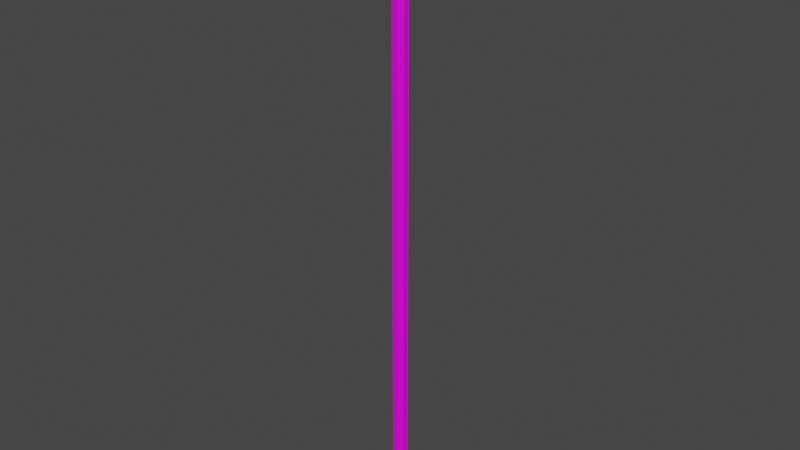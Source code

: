 # Source: telephonepole.blend  (saved by Blender 3.0.42; exported with 4.5.12 LTS)
import bpy
from mathutils import Matrix  # noqa: F401  (used for matrix-valued properties, if any)

bpy.ops.wm.read_factory_settings(use_empty=True)
scene = bpy.context.scene
scene.name = 'Scene'

# ---- collections
col_collection = bpy.data.collections.new('Collection'); scene.collection.children.link(col_collection)

# ---- images (referenced by path relative to the original .blend; pixels are not part of the script)
import os
ASSET_DIR = os.environ.get("B2B_ASSET_DIR", "")  # directory of the original .blend (textures are referenced by path, not embedded)
HERE = os.path.dirname(os.path.abspath(__file__))  # packed textures are extracted next to this script under _unpacked/

def load_image(name, relpath, width, height, colorspace="sRGB"):
    """Load a texture the original file referenced (path relative to the .blend, or extracted next to this script)."""
    p = next((c for c in (os.path.join(HERE, relpath), os.path.join(ASSET_DIR, relpath)) if relpath and os.path.exists(c)), "")
    if p:
        img = bpy.data.images.load(p, check_existing=True)
        img.name = name
    else:  # same state as the original file: an image datablock whose file is absent (Cycles renders it pink)
        img = bpy.data.images.new(name, width, height)
        img.source = "FILE"
        img.filepath = "//" + (relpath or name)
    img.colorspace_settings.name = colorspace
    return img
img_palette_png = load_image('palette.png', 'palette.png', 1024, 1024, 'sRGB')

# ---- materials (node trees are filled in below, after node groups)
mat_material = bpy.data.materials.new('Material')
mat_material.alpha_threshold = 0.0
mat_material.use_transparent_shadow = False
mat_material.line_color = (0.0, 0.0, 0.0, 1.0)

# ---- material node trees
mat_material.use_nodes = True; mat_material.node_tree.nodes.clear()
_N = mat_material.node_tree.nodes; _L = mat_material.node_tree.links
n0 = _N.new('ShaderNodeOutputMaterial'); n0.name = 'Material Output'; n0.location = (300, 300)
n1 = _N.new('ShaderNodeBsdfPrincipled'); n1.name = 'Principled BSDF'; n1.location = (10, 300)
n1.distribution = 'GGX'
n1.subsurface_method = 'RANDOM_WALK_SKIN'
n1.inputs[2].default_value = 0.4
n1.inputs[3].default_value = 1.45
n1.inputs[27].default_value = (0.0, 0.0, 0.0, 1.0)
n1.inputs[28].default_value = 1.0
n2 = _N.new('ShaderNodeTexImage'); n2.name = 'Image Texture'; n2.location = (-301, 161)
n2.image = img_palette_png
_L.new(n1.outputs[0], n0.inputs[0])
_L.new(n2.outputs[0], n1.inputs[0])
n0.is_active_output = True

# ---- world
world_world = bpy.data.worlds.new('World'); scene.world = world_world
world_world.use_nodes = True; world_world.node_tree.nodes.clear()
_N = world_world.node_tree.nodes; _L = world_world.node_tree.links
n0 = _N.new('ShaderNodeOutputWorld'); n0.name = 'World Output'; n0.location = (300, 300)
n1 = _N.new('ShaderNodeBackground'); n1.name = 'Background'; n1.location = (10, 300)
n1.inputs[0].default_value = (0.05088, 0.05088, 0.05088, 1.0)
_L.new(n1.outputs[0], n0.inputs[0])
n0.is_active_output = True
world_world.color = (0.05088, 0.05088, 0.05088)
world_world.use_sun_shadow = False
world_world.sun_shadow_jitter_overblur = 0.0

# ---- meshes
me_circle = bpy.data.meshes.new('Circle')
me_circle.from_pydata([(0.0, 0.2247, 0.0), (-0.1589, 0.1589, 0.0), (-0.2247, -9.821e-09, 0.0), (-0.1589, -0.1589, 0.0), (1.964e-08, -0.2247, 0.0), (0.1589, -0.1589, 0.0), (0.2247, 2.679e-09, 0.0), (0.1589, 0.1589, 0.0), (0.0, 0.2247, 18.0), (-0.1589, 0.1589, 18.0), (-0.2247, -9.821e-09, 18.0), (-0.1589, -0.1589, 18.0), (1.964e-08, -0.2247, 18.0), (0.1589, -0.1589, 18.0), (0.2247, 2.679e-09, 18.0), (0.1589, 0.1589, 18.0), (0.1589, 0.1589, 1.873), (0.2247, 2.679e-09, 1.873), (0.1589, -0.1589, 1.873), (1.964e-08, -0.2247, 1.873), (-0.1589, -0.1589, 1.873), (-0.2247, -9.821e-09, 1.873), (-0.1589, 0.1589, 1.873), (0.0, 0.2247, 1.873), (0.2247, 2.679e-09, 0.9364), (1.964e-08, -0.2247, 0.9364), (-0.2247, -9.821e-09, 0.9364), (0.0, 0.2247, 0.9364), (0.1589, 0.1589, 0.9364), (0.1589, -0.1589, 0.9364), (-0.1589, -0.1589, 0.9364), (-0.1589, 0.1589, 0.9364), (0.2247, 2.679e-09, 0.8026), (0.2247, 2.679e-09, 0.6688), (0.2247, 2.679e-09, 0.5351), (0.2247, 2.679e-09, 0.4013), (0.2247, 2.679e-09, 0.2675), (0.2247, 2.679e-09, 0.1338), (1.964e-08, -0.2247, 0.8026), (1.964e-08, -0.2247, 0.6688), (1.964e-08, -0.2247, 0.5351), (1.964e-08, -0.2247, 0.4013), (1.964e-08, -0.2247, 0.2675), (1.964e-08, -0.2247, 0.1338), (-0.2247, -9.821e-09, 0.8026), (-0.2247, -9.821e-09, 0.6688), (-0.2247, -9.821e-09, 0.5351), (-0.2247, -9.821e-09, 0.4013), (-0.2247, -9.821e-09, 0.2675), (-0.2247, -9.821e-09, 0.1338), (0.0, 0.2247, 0.8026), (0.0, 0.2247, 0.6688), (0.0, 0.2247, 0.5351), (0.0, 0.2247, 0.4013), (0.0, 0.2247, 0.2675), (0.0, 0.2247, 0.1338), (0.1589, 0.1589, 0.1338), (0.1589, 0.1589, 0.2675), (0.1589, 0.1589, 0.4013), (0.1589, 0.1589, 0.5351), (0.1589, 0.1589, 0.6688), (0.1589, 0.1589, 0.8026), (0.1589, -0.1589, 0.1338), (0.1589, -0.1589, 0.2675), (0.1589, -0.1589, 0.4013), (0.1589, -0.1589, 0.5351), (0.1589, -0.1589, 0.6688), (0.1589, -0.1589, 0.8026), (-0.1589, -0.1589, 0.1338), (-0.1589, -0.1589, 0.2675), (-0.1589, -0.1589, 0.4013), (-0.1589, -0.1589, 0.5351), (-0.1589, -0.1589, 0.6688), (-0.1589, -0.1589, 0.8026), (-0.1589, 0.1589, 0.1338), (-0.1589, 0.1589, 0.2675), (-0.1589, 0.1589, 0.4013), (-0.1589, 0.1589, 0.5351), (-0.1589, 0.1589, 0.6688), (-0.1589, 0.1589, 0.8026), (0.1589, 0.1589, 15.29), (0.1589, -0.1589, 15.29), (-0.1589, -0.1589, 15.29), (-0.1589, 0.1589, 15.29), (0.2247, 2.679e-09, 15.29), (1.964e-08, -0.2247, 15.29), (-0.2247, -9.821e-09, 15.29), (0.0, 0.2247, 15.29), (0.1589, 0.1589, 15.53), (0.1589, 0.1589, 15.78), (0.1589, 0.1589, 16.03), (0.1589, 0.1589, 16.27), (0.1589, 0.1589, 16.52), (0.1589, 0.1589, 16.77), (0.1589, 0.1589, 17.01), (0.1589, 0.1589, 17.26), (0.1589, 0.1589, 17.51), (0.1589, 0.1589, 17.75), (0.1589, -0.1589, 15.53), (0.1589, -0.1589, 15.78), (0.1589, -0.1589, 16.03), (0.1589, -0.1589, 16.27), (0.1589, -0.1589, 16.52), (0.1589, -0.1589, 16.77), (0.1589, -0.1589, 17.01), (0.1589, -0.1589, 17.26), (0.1589, -0.1589, 17.51), (0.1589, -0.1589, 17.75), (-0.1589, -0.1589, 15.53), (-0.1589, -0.1589, 15.78), (-0.1589, -0.1589, 16.03), (-0.1589, -0.1589, 16.27), (-0.1589, -0.1589, 16.52), (-0.1589, -0.1589, 16.77), (-0.1589, -0.1589, 17.01), (-0.1589, -0.1589, 17.26), (-0.1589, -0.1589, 17.51), (-0.1589, -0.1589, 17.75), (-0.1589, 0.1589, 15.53), (-0.1589, 0.1589, 15.78), (-0.1589, 0.1589, 16.03), (-0.1589, 0.1589, 16.27), (-0.1589, 0.1589, 16.52), (-0.1589, 0.1589, 16.77), (-0.1589, 0.1589, 17.01), (-0.1589, 0.1589, 17.26), (-0.1589, 0.1589, 17.51), (-0.1589, 0.1589, 17.75), (0.2247, 2.679e-09, 17.75), (0.2247, 2.679e-09, 17.51), (0.2247, 2.679e-09, 17.26), (0.2247, 2.679e-09, 17.01), (0.2247, 2.679e-09, 16.77), (0.2247, 2.679e-09, 16.52), (0.2247, 2.679e-09, 16.27), (0.2247, 2.679e-09, 16.03), (0.2247, 2.679e-09, 15.78), (0.2247, 2.679e-09, 15.53), (1.964e-08, -0.2247, 17.75), (1.964e-08, -0.2247, 17.51), (1.964e-08, -0.2247, 17.26), (1.964e-08, -0.2247, 17.01), (1.964e-08, -0.2247, 16.77), (1.964e-08, -0.2247, 16.52), (1.964e-08, -0.2247, 16.27), (1.964e-08, -0.2247, 16.03), (1.964e-08, -0.2247, 15.78), (1.964e-08, -0.2247, 15.53), (-0.2247, -9.821e-09, 17.75), (-0.2247, -9.821e-09, 17.51), (-0.2247, -9.821e-09, 17.26), (-0.2247, -9.821e-09, 17.01), (-0.2247, -9.821e-09, 16.77), (-0.2247, -9.821e-09, 16.52), (-0.2247, -9.821e-09, 16.27), (-0.2247, -9.821e-09, 16.03), (-0.2247, -9.821e-09, 15.78), (-0.2247, -9.821e-09, 15.53), (0.0, 0.2247, 17.75), (0.0, 0.2247, 17.51), (0.0, 0.2247, 17.26), (0.0, 0.2247, 17.01), (0.0, 0.2247, 16.77), (0.0, 0.2247, 16.52), (0.0, 0.2247, 16.27), (0.0, 0.2247, 16.03), (0.0, 0.2247, 15.78), (0.0, 0.2247, 15.53)], [], [(1, 0, 7, 6, 5, 4, 3, 2), (9, 10, 11, 12, 13, 14, 15, 8), (128, 97, 15, 14), (138, 107, 13, 12), (148, 117, 11, 10), (158, 127, 9, 8), (97, 158, 8, 15), (107, 128, 14, 13), (117, 138, 12, 11), (127, 148, 10, 9), (31, 26, 21, 22), (30, 25, 19, 20), (29, 24, 17, 18), (28, 27, 23, 16), (27, 31, 22, 23), (26, 30, 20, 21), (25, 29, 18, 19), (24, 28, 16, 17), (32, 61, 28, 24), (38, 67, 29, 25), (44, 73, 30, 26), (50, 79, 31, 27), (61, 50, 27, 28), (67, 32, 24, 29), (73, 38, 25, 30), (79, 44, 26, 31), (1, 2, 49, 74), (74, 49, 48, 75), (75, 48, 47, 76), (76, 47, 46, 77), (77, 46, 45, 78), (78, 45, 44, 79), (3, 4, 43, 68), (68, 43, 42, 69), (69, 42, 41, 70), (70, 41, 40, 71), (71, 40, 39, 72), (72, 39, 38, 73), (5, 6, 37, 62), (62, 37, 36, 63), (63, 36, 35, 64), (64, 35, 34, 65), (65, 34, 33, 66), (66, 33, 32, 67), (7, 0, 55, 56), (56, 55, 54, 57), (57, 54, 53, 58), (58, 53, 52, 59), (59, 52, 51, 60), (60, 51, 50, 61), (0, 1, 74, 55), (55, 74, 75, 54), (54, 75, 76, 53), (53, 76, 77, 52), (52, 77, 78, 51), (51, 78, 79, 50), (2, 3, 68, 49), (49, 68, 69, 48), (48, 69, 70, 47), (47, 70, 71, 46), (46, 71, 72, 45), (45, 72, 73, 44), (4, 5, 62, 43), (43, 62, 63, 42), (42, 63, 64, 41), (41, 64, 65, 40), (40, 65, 66, 39), (39, 66, 67, 38), (6, 7, 56, 37), (37, 56, 57, 36), (36, 57, 58, 35), (35, 58, 59, 34), (34, 59, 60, 33), (33, 60, 61, 32), (22, 21, 86, 83), (20, 19, 85, 82), (18, 17, 84, 81), (16, 23, 87, 80), (23, 22, 83, 87), (21, 20, 82, 86), (19, 18, 81, 85), (17, 16, 80, 84), (83, 86, 157, 118), (118, 157, 156, 119), (119, 156, 155, 120), (120, 155, 154, 121), (121, 154, 153, 122), (122, 153, 152, 123), (123, 152, 151, 124), (124, 151, 150, 125), (125, 150, 149, 126), (126, 149, 148, 127), (82, 85, 147, 108), (108, 147, 146, 109), (109, 146, 145, 110), (110, 145, 144, 111), (111, 144, 143, 112), (112, 143, 142, 113), (113, 142, 141, 114), (114, 141, 140, 115), (115, 140, 139, 116), (116, 139, 138, 117), (81, 84, 137, 98), (98, 137, 136, 99), (99, 136, 135, 100), (100, 135, 134, 101), (101, 134, 133, 102), (102, 133, 132, 103), (103, 132, 131, 104), (104, 131, 130, 105), (105, 130, 129, 106), (106, 129, 128, 107), (80, 87, 167, 88), (88, 167, 166, 89), (89, 166, 165, 90), (90, 165, 164, 91), (91, 164, 163, 92), (92, 163, 162, 93), (93, 162, 161, 94), (94, 161, 160, 95), (95, 160, 159, 96), (96, 159, 158, 97), (87, 83, 118, 167), (167, 118, 119, 166), (166, 119, 120, 165), (165, 120, 121, 164), (164, 121, 122, 163), (163, 122, 123, 162), (162, 123, 124, 161), (161, 124, 125, 160), (160, 125, 126, 159), (159, 126, 127, 158), (86, 82, 108, 157), (157, 108, 109, 156), (156, 109, 110, 155), (155, 110, 111, 154), (154, 111, 112, 153), (153, 112, 113, 152), (152, 113, 114, 151), (151, 114, 115, 150), (150, 115, 116, 149), (149, 116, 117, 148), (85, 81, 98, 147), (147, 98, 99, 146), (146, 99, 100, 145), (145, 100, 101, 144), (144, 101, 102, 143), (143, 102, 103, 142), (142, 103, 104, 141), (141, 104, 105, 140), (140, 105, 106, 139), (139, 106, 107, 138), (84, 80, 88, 137), (137, 88, 89, 136), (136, 89, 90, 135), (135, 90, 91, 134), (134, 91, 92, 133), (133, 92, 93, 132), (132, 93, 94, 131), (131, 94, 95, 130), (130, 95, 96, 129), (129, 96, 97, 128)])
_uv = me_circle.uv_layers.new(name='UVMap')
_uv.uv.foreach_set('vector', [0.06445, 0.3116, 0.06445, 0.3116, 0.06445, 0.3116, 0.06445, 0.3116, 0.06445, 0.3116, 0.06445, 0.3116, 0.06445, 0.3116, 0.06445, 0.3116, 0.06445, 0.3116, 0.06445, 0.3116, 0.06445, 0.3116, 0.06445, 0.3116, 0.06445, 0.3116, 0.06445, 0.3116, 0.06445, 0.3116, 0.06445, 0.3116, 0.06445, 0.3116, 0.06445, 0.3116, 0.06445, 0.3116, 0.06445, 0.3116, 0.06445, 0.3116, 0.06445, 0.3116, 0.06445, 0.3116, 0.06445, 0.3116, 0.06445, 0.3116, 0.06445, 0.3116, 0.06445, 0.3116, 0.06445, 0.3116, 0.06445, 0.3116, 0.06445, 0.3116, 0.06445, 0.3116, 0.06445, 0.3116, 0.06445, 0.3116, 0.06445, 0.3116, 0.06445, 0.3116, 0.06445, 0.3116, 0.06445, 0.3116, 0.06445, 0.3116, 0.06445, 0.3116, 0.06445, 0.3116, 0.06445, 0.3116, 0.06445, 0.3116, 0.06445, 0.3116, 0.06445, 0.3116, 0.06445, 0.3116, 0.06445, 0.3116, 0.06445, 0.3116, 0.06445, 0.3116, 0.06445, 0.3116, 0.06445, 0.3116, 0.06445, 0.3116, 0.06445, 0.3116, 0.06445, 0.3116, 0.06445, 0.3116, 0.06445, 0.3116, 0.06445, 0.3116, 0.06445, 0.3116, 0.06445, 0.3116, 0.06445, 0.3116, 0.06445, 0.3116, 0.06445, 0.3116, 0.06445, 0.3116, 0.06445, 0.3116, 0.06445, 0.3116, 0.06445, 0.3116, 0.06445, 0.3116, 0.06445, 0.3116, 0.06445, 0.3116, 0.06445, 0.3116, 0.06445, 0.3116, 0.06445, 0.3116, 0.06445, 0.3116, 0.06445, 0.3116, 0.06445, 0.3116, 0.06445, 0.3116, 0.06445, 0.3116, 0.06445, 0.3116, 0.06445, 0.3116, 0.06445, 0.3116, 0.06445, 0.3116, 0.06445, 0.3116, 0.06445, 0.3116, 0.06445, 0.3116, 0.06445, 0.3116, 0.06445, 0.3116, 0.06445, 0.3116, 0.06445, 0.3116, 0.06445, 0.3116, 0.06445, 0.3116, 0.06445, 0.3116, 0.06445, 0.3116, 0.06445, 0.3116, 0.06445, 0.3116, 0.06445, 0.3116, 0.06445, 0.3116, 0.06445, 0.3116, 0.06445, 0.3116, 0.06445, 0.3116, 0.06445, 0.3116, 0.06445, 0.3116, 0.06445, 0.3116, 0.06445, 0.3116, 0.06445, 0.3116, 0.06445, 0.3116, 0.06445, 0.3116, 0.06445, 0.3116, 0.06445, 0.3116, 0.06445, 0.3116, 0.06445, 0.3116, 0.06445, 0.3116, 0.06445, 0.3116, 0.06445, 0.3116, 0.06445, 0.3116, 0.06445, 0.3116, 0.06445, 0.3116, 0.06445, 0.3116, 0.5519, 0.9685, 0.5519, 0.9685, 0.5519, 0.9685, 0.5519, 0.9685, 0.06445, 0.3116, 0.06445, 0.3116, 0.06445, 0.3116, 0.06445, 0.3116, 0.5519, 0.9685, 0.5519, 0.9685, 0.5519, 0.9685, 0.5519, 0.9685, 0.06445, 0.3116, 0.06445, 0.3116, 0.06445, 0.3116, 0.06445, 0.3116, 0.5519, 0.9685, 0.5519, 0.9685, 0.5519, 0.9685, 0.5519, 0.9685, 0.06445, 0.3116, 0.06445, 0.3116, 0.06445, 0.3116, 0.06445, 0.3116, 0.5519, 0.9685, 0.5519, 0.9685, 0.5519, 0.9685, 0.5519, 0.9685, 0.06445, 0.3116, 0.06445, 0.3116, 0.06445, 0.3116, 0.06445, 0.3116, 0.5519, 0.9685, 0.5519, 0.9685, 0.5519, 0.9685, 0.5519, 0.9685, 0.06445, 0.3116, 0.06445, 0.3116, 0.06445, 0.3116, 0.06445, 0.3116, 0.5519, 0.9685, 0.5519, 0.9685, 0.5519, 0.9685, 0.5519, 0.9685, 0.06445, 0.3116, 0.06445, 0.3116, 0.06445, 0.3116, 0.06445, 0.3116, 0.5519, 0.9685, 0.5519, 0.9685, 0.5519, 0.9685, 0.5519, 0.9685, 0.06445, 0.3116, 0.06445, 0.3116, 0.06445, 0.3116, 0.06445, 0.3116, 0.5519, 0.9685, 0.5519, 0.9685, 0.5519, 0.9685, 0.5519, 0.9685, 0.06445, 0.3116, 0.06445, 0.3116, 0.06445, 0.3116, 0.06445, 0.3116, 0.5519, 0.9685, 0.5519, 0.9685, 0.5519, 0.9685, 0.5519, 0.9685, 0.06445, 0.3116, 0.06445, 0.3116, 0.06445, 0.3116, 0.06445, 0.3116, 0.5519, 0.9685, 0.5519, 0.9685, 0.5519, 0.9685, 0.5519, 0.9685, 0.06445, 0.3116, 0.06445, 0.3116, 0.06445, 0.3116, 0.06445, 0.3116, 0.5519, 0.9685, 0.5519, 0.9685, 0.5519, 0.9685, 0.5519, 0.9685, 0.06445, 0.3116, 0.06445, 0.3116, 0.06445, 0.3116, 0.06445, 0.3116, 0.5519, 0.9685, 0.5519, 0.9685, 0.5519, 0.9685, 0.5519, 0.9685, 0.06445, 0.3116, 0.06445, 0.3116, 0.06445, 0.3116, 0.06445, 0.3116, 0.5519, 0.9685, 0.5519, 0.9685, 0.5519, 0.9685, 0.5519, 0.9685, 0.06445, 0.3116, 0.06445, 0.3116, 0.06445, 0.3116, 0.06445, 0.3116, 0.5519, 0.9685, 0.5519, 0.9685, 0.5519, 0.9685, 0.5519, 0.9685, 0.06445, 0.3116, 0.06445, 0.3116, 0.06445, 0.3116, 0.06445, 0.3116, 0.5519, 0.9685, 0.5519, 0.9685, 0.5519, 0.9685, 0.5519, 0.9685, 0.06445, 0.3116, 0.06445, 0.3116, 0.06445, 0.3116, 0.06445, 0.3116, 0.5519, 0.9685, 0.5519, 0.9685, 0.5519, 0.9685, 0.5519, 0.9685, 0.06445, 0.3116, 0.06445, 0.3116, 0.06445, 0.3116, 0.06445, 0.3116, 0.5519, 0.9685, 0.5519, 0.9685, 0.5519, 0.9685, 0.5519, 0.9685, 0.06445, 0.3116, 0.06445, 0.3116, 0.06445, 0.3116, 0.06445, 0.3116, 0.5519, 0.9685, 0.5519, 0.9685, 0.5519, 0.9685, 0.5519, 0.9685, 0.06445, 0.3116, 0.06445, 0.3116, 0.06445, 0.3116, 0.06445, 0.3116, 0.5519, 0.9685, 0.5519, 0.9685, 0.5519, 0.9685, 0.5519, 0.9685, 0.06445, 0.3116, 0.06445, 0.3116, 0.06445, 0.3116, 0.06445, 0.3116, 0.5519, 0.9685, 0.5519, 0.9685, 0.5519, 0.9685, 0.5519, 0.9685, 0.06445, 0.3116, 0.06445, 0.3116, 0.06445, 0.3116, 0.06445, 0.3116, 0.5519, 0.9685, 0.5519, 0.9685, 0.5519, 0.9685, 0.5519, 0.9685, 0.06445, 0.3116, 0.06445, 0.3116, 0.06445, 0.3116, 0.06445, 0.3116, 0.5519, 0.9685, 0.5519, 0.9685, 0.5519, 0.9685, 0.5519, 0.9685, 0.06445, 0.3116, 0.06445, 0.3116, 0.06445, 0.3116, 0.06445, 0.3116, 0.5519, 0.9685, 0.5519, 0.9685, 0.5519, 0.9685, 0.5519, 0.9685, 0.06445, 0.3116, 0.06445, 0.3116, 0.06445, 0.3116, 0.06445, 0.3116, 0.5519, 0.9685, 0.5519, 0.9685, 0.5519, 0.9685, 0.5519, 0.9685, 0.06445, 0.3116, 0.06445, 0.3116, 0.06445, 0.3116, 0.06445, 0.3116, 0.06445, 0.3116, 0.06445, 0.3116, 0.06445, 0.3116, 0.06445, 0.3116, 0.06445, 0.3116, 0.06445, 0.3116, 0.06445, 0.3116, 0.06445, 0.3116, 0.06445, 0.3116, 0.06445, 0.3116, 0.06445, 0.3116, 0.06445, 0.3116, 0.06445, 0.3116, 0.06445, 0.3116, 0.06445, 0.3116, 0.06445, 0.3116, 0.06445, 0.3116, 0.06445, 0.3116, 0.06445, 0.3116, 0.06445, 0.3116, 0.06445, 0.3116, 0.06445, 0.3116, 0.06445, 0.3116, 0.06445, 0.3116, 0.06445, 0.3116, 0.06445, 0.3116, 0.06445, 0.3116, 0.06445, 0.3116, 0.06445, 0.3116, 0.06445, 0.3116, 0.06445, 0.3116, 0.06445, 0.3116, 0.06445, 0.3116, 0.06445, 0.3116, 0.06445, 0.3116, 0.06445, 0.3116, 0.06445, 0.3116, 0.06445, 0.3116, 0.06445, 0.3116, 0.06445, 0.3116, 0.06445, 0.3116, 0.06445, 0.3116, 0.06445, 0.3116, 0.06445, 0.3116, 0.06445, 0.3116, 0.06445, 0.3116, 0.06445, 0.3116, 0.06445, 0.3116, 0.06445, 0.3116, 0.06445, 0.3116, 0.06445, 0.3116, 0.06445, 0.3116, 0.06445, 0.3116, 0.06445, 0.3116, 0.06445, 0.3116, 0.06445, 0.3116, 0.06445, 0.3116, 0.06445, 0.3116, 0.06445, 0.3116, 0.06445, 0.3116, 0.06445, 0.3116, 0.06445, 0.3116, 0.06445, 0.3116, 0.06445, 0.3116, 0.06445, 0.3116, 0.06445, 0.3116, 0.06445, 0.3116, 0.06445, 0.3116, 0.06445, 0.3116, 0.06445, 0.3116, 0.06445, 0.3116, 0.06445, 0.3116, 0.06445, 0.3116, 0.06445, 0.3116, 0.06445, 0.3116, 0.06445, 0.3116, 0.06445, 0.3116, 0.06445, 0.3116, 0.06445, 0.3116, 0.06445, 0.3116, 0.06445, 0.3116, 0.06445, 0.3116, 0.06445, 0.3116, 0.06445, 0.3116, 0.06445, 0.3116, 0.06445, 0.3116, 0.06445, 0.3116, 0.06445, 0.3116, 0.06445, 0.3116, 0.06445, 0.3116, 0.06445, 0.3116, 0.06445, 0.3116, 0.06445, 0.3116, 0.06445, 0.3116, 0.06445, 0.3116, 0.06445, 0.3116, 0.06445, 0.3116, 0.06445, 0.3116, 0.06445, 0.3116, 0.06445, 0.3116, 0.06445, 0.3116, 0.06445, 0.3116, 0.06445, 0.3116, 0.06445, 0.3116, 0.06445, 0.3116, 0.06445, 0.3116, 0.06445, 0.3116, 0.06445, 0.3116, 0.06445, 0.3116, 0.06445, 0.3116, 0.06445, 0.3116, 0.06445, 0.3116, 0.06445, 0.3116, 0.06445, 0.3116, 0.06445, 0.3116, 0.06445, 0.3116, 0.06445, 0.3116, 0.06445, 0.3116, 0.06445, 0.3116, 0.06445, 0.3116, 0.06445, 0.3116, 0.06445, 0.3116, 0.06445, 0.3116, 0.06445, 0.3116, 0.06445, 0.3116, 0.06445, 0.3116, 0.06445, 0.3116, 0.06445, 0.3116, 0.06445, 0.3116, 0.06445, 0.3116, 0.06445, 0.3116, 0.06445, 0.3116, 0.06445, 0.3116, 0.06445, 0.3116, 0.06445, 0.3116, 0.06445, 0.3116, 0.06445, 0.3116, 0.06445, 0.3116, 0.06445, 0.3116, 0.06445, 0.3116, 0.06445, 0.3116, 0.06445, 0.3116, 0.06445, 0.3116, 0.06445, 0.3116, 0.06445, 0.3116, 0.06445, 0.3116, 0.06445, 0.3116, 0.06445, 0.3116, 0.06445, 0.3116, 0.06445, 0.3116, 0.06445, 0.3116, 0.06445, 0.3116, 0.06445, 0.3116, 0.06445, 0.3116, 0.06445, 0.3116, 0.06445, 0.3116, 0.06445, 0.3116, 0.06445, 0.3116, 0.06445, 0.3116, 0.06445, 0.3116, 0.06445, 0.3116, 0.06445, 0.3116, 0.06445, 0.3116, 0.06445, 0.3116, 0.06445, 0.3116, 0.06445, 0.3116, 0.06445, 0.3116, 0.06445, 0.3116, 0.06445, 0.3116, 0.06445, 0.3116, 0.06445, 0.3116, 0.06445, 0.3116, 0.06445, 0.3116, 0.06445, 0.3116, 0.06445, 0.3116, 0.06445, 0.3116, 0.06445, 0.3116, 0.06445, 0.3116, 0.06445, 0.3116, 0.06445, 0.3116, 0.06445, 0.3116, 0.06445, 0.3116, 0.06445, 0.3116, 0.06445, 0.3116, 0.06445, 0.3116, 0.06445, 0.3116, 0.06445, 0.3116, 0.06445, 0.3116, 0.06445, 0.3116, 0.06445, 0.3116, 0.06445, 0.3116, 0.06445, 0.3116, 0.06445, 0.3116, 0.06445, 0.3116, 0.06445, 0.3116, 0.06445, 0.3116, 0.06445, 0.3116, 0.06445, 0.3116, 0.06445, 0.3116, 0.06445, 0.3116, 0.06445, 0.3116, 0.06445, 0.3116, 0.06445, 0.3116, 0.06445, 0.3116, 0.06445, 0.3116, 0.06445, 0.3116, 0.06445, 0.3116, 0.06445, 0.3116, 0.06445, 0.3116, 0.06445, 0.3116, 0.06445, 0.3116, 0.06445, 0.3116, 0.06445, 0.3116, 0.06445, 0.3116, 0.06445, 0.3116, 0.06445, 0.3116, 0.06445, 0.3116, 0.06445, 0.3116, 0.06445, 0.3116, 0.06445, 0.3116, 0.06445, 0.3116, 0.06445, 0.3116, 0.06445, 0.3116, 0.06445, 0.3116, 0.06445, 0.3116, 0.06445, 0.3116, 0.06445, 0.3116, 0.06445, 0.3116, 0.06445, 0.3116, 0.06445, 0.3116, 0.06445, 0.3116, 0.06445, 0.3116, 0.06445, 0.3116, 0.06445, 0.3116, 0.06445, 0.3116, 0.06445, 0.3116, 0.06445, 0.3116, 0.06445, 0.3116, 0.06445, 0.3116, 0.06445, 0.3116, 0.06445, 0.3116, 0.06445, 0.3116, 0.06445, 0.3116, 0.06445, 0.3116, 0.06445, 0.3116, 0.06445, 0.3116, 0.06445, 0.3116, 0.06445, 0.3116, 0.06445, 0.3116, 0.06445, 0.3116, 0.06445, 0.3116, 0.06445, 0.3116, 0.06445, 0.3116, 0.06445, 0.3116, 0.06445, 0.3116, 0.06445, 0.3116, 0.06445, 0.3116, 0.06445, 0.3116, 0.06445, 0.3116, 0.06445, 0.3116, 0.06445, 0.3116, 0.06445, 0.3116, 0.06445, 0.3116, 0.06445, 0.3116, 0.06445, 0.3116, 0.06445, 0.3116, 0.06445, 0.3116, 0.06445, 0.3116, 0.06445, 0.3116, 0.06445, 0.3116, 0.06445, 0.3116, 0.06445, 0.3116, 0.06445, 0.3116, 0.06445, 0.3116, 0.06445, 0.3116, 0.06445, 0.3116, 0.06445, 0.3116, 0.06445, 0.3116, 0.06445, 0.3116, 0.06445, 0.3116, 0.06445, 0.3116, 0.06445, 0.3116, 0.06445, 0.3116, 0.06445, 0.3116, 0.06445, 0.3116, 0.06445, 0.3116, 0.06445, 0.3116, 0.06445, 0.3116, 0.06445, 0.3116, 0.06445, 0.3116, 0.06445, 0.3116, 0.06445, 0.3116, 0.06445, 0.3116, 0.06445, 0.3116, 0.06445, 0.3116, 0.06445, 0.3116, 0.06445, 0.3116, 0.06445, 0.3116, 0.06445, 0.3116, 0.06445, 0.3116, 0.06445, 0.3116, 0.06445, 0.3116, 0.06445, 0.3116, 0.06445, 0.3116, 0.06445, 0.3116, 0.06445, 0.3116, 0.06445, 0.3116, 0.06445, 0.3116, 0.06445, 0.3116, 0.06445, 0.3116, 0.06445, 0.3116, 0.06445, 0.3116, 0.06445, 0.3116, 0.06445, 0.3116, 0.06445, 0.3116, 0.06445, 0.3116, 0.06445, 0.3116, 0.06445, 0.3116, 0.06445, 0.3116, 0.06445, 0.3116, 0.06445, 0.3116, 0.06445, 0.3116, 0.06445, 0.3116, 0.06445, 0.3116, 0.06445, 0.3116, 0.06445, 0.3116, 0.06445, 0.3116, 0.06445, 0.3116, 0.06445, 0.3116, 0.06445, 0.3116, 0.06445, 0.3116, 0.06445, 0.3116, 0.06445, 0.3116, 0.06445, 0.3116, 0.06445, 0.3116, 0.06445, 0.3116, 0.06445, 0.3116, 0.06445, 0.3116, 0.06445, 0.3116, 0.06445, 0.3116, 0.06445, 0.3116, 0.06445, 0.3116, 0.06445, 0.3116, 0.06445, 0.3116, 0.06445, 0.3116, 0.06445, 0.3116, 0.06445, 0.3116, 0.06445, 0.3116])
me_circle.materials.append(mat_material)
me_circle.use_remesh_fix_poles = True
me_circle.use_remesh_preserve_attributes = False
me_circle.update()
me_circle_011 = bpy.data.meshes.new('Circle.011')
me_circle_011.from_pydata([(0.1589, 0.1589, 15.95), (0.1589, 0.1589, 16.16), (0.0, 0.2247, 16.16), (0.0, 0.2247, 15.95), (0.6601, 1.369, 15.95), (0.6601, 1.369, 16.16), (0.5012, 1.435, 16.16), (0.5012, 1.435, 15.95)], [], [(0, 1, 2, 3), (4, 7, 6, 5), (0, 3, 7, 4), (3, 2, 6, 7), (2, 1, 5, 6), (1, 0, 4, 5)])
_uv = me_circle_011.uv_layers.new(name='UVMap')
_uv.uv.foreach_set('vector', [0.4063, 0.4366, 0.4063, 0.4366, 0.4063, 0.4366, 0.4063, 0.4366, 0.4063, 0.4366, 0.4063, 0.4366, 0.4063, 0.4366, 0.4063, 0.4366, 0.4063, 0.4366, 0.4063, 0.4366, 0.4063, 0.4366, 0.4063, 0.4366, 0.4063, 0.4366, 0.4063, 0.4366, 0.4063, 0.4366, 0.4063, 0.4366, 0.4063, 0.4366, 0.4063, 0.4366, 0.4063, 0.4366, 0.4063, 0.4366, 0.4063, 0.4366, 0.4063, 0.4366, 0.4063, 0.4366, 0.4063, 0.4366])
me_circle_011.materials.append(mat_material)
me_circle_011.use_remesh_fix_poles = True
me_circle_011.use_remesh_preserve_attributes = False
me_circle_011.update()
me_circle_012 = bpy.data.meshes.new('Circle.012')
me_circle_012.from_pydata([(0.1589, 0.1589, 16.99), (0.1589, 0.1589, 17.2), (0.0, 0.2247, 16.99), (0.6601, 1.369, 16.99), (0.6601, 1.369, 17.2), (0.5012, 1.435, 16.99), (0.5012, 1.435, 17.2), (0.0, 0.2247, 17.2)], [], [(1, 0, 3, 4), (0, 1, 7, 2), (0, 2, 5, 3), (3, 5, 6, 4), (2, 7, 6, 5), (7, 1, 4, 6)])
_uv = me_circle_012.uv_layers.new(name='UVMap')
_uv.uv.foreach_set('vector', [0.4063, 0.4366, 0.4063, 0.4366, 0.4063, 0.4366, 0.4063, 0.4366, 0.4063, 0.4366, 0.4063, 0.4366, 0.4063, 0.4366, 0.4063, 0.4366, 0.4063, 0.4366, 0.4063, 0.4366, 0.4063, 0.4366, 0.4063, 0.4366, 0.4063, 0.4366, 0.4063, 0.4366, 0.4063, 0.4366, 0.4063, 0.4366, 0.4063, 0.4366, 0.4063, 0.4366, 0.4063, 0.4366, 0.4063, 0.4366, 0.4063, 0.4366, 0.4063, 0.4366, 0.4063, 0.4366, 0.4063, 0.4366])
me_circle_012.materials.append(mat_material)
me_circle_012.use_remesh_fix_poles = True
me_circle_012.use_remesh_preserve_attributes = False
me_circle_012.update()
me_circle_013 = bpy.data.meshes.new('Circle.013')
me_circle_013.from_pydata([(0.1589, 0.1589, 17.41), (0.1589, 0.1589, 17.62), (0.0, 0.2247, 17.41), (0.6601, 1.369, 17.41), (0.6601, 1.369, 17.62), (0.5012, 1.435, 17.41), (0.5012, 1.435, 17.62), (0.0, 0.2247, 17.62)], [], [(1, 0, 3, 4), (0, 1, 7, 2), (0, 2, 5, 3), (3, 5, 6, 4), (2, 7, 6, 5), (7, 1, 4, 6)])
_uv = me_circle_013.uv_layers.new(name='UVMap')
_uv.uv.foreach_set('vector', [0.4063, 0.4366, 0.4063, 0.4366, 0.4063, 0.4366, 0.4063, 0.4366, 0.4063, 0.4366, 0.4063, 0.4366, 0.4063, 0.4366, 0.4063, 0.4366, 0.4063, 0.4366, 0.4063, 0.4366, 0.4063, 0.4366, 0.4063, 0.4366, 0.4063, 0.4366, 0.4063, 0.4366, 0.4063, 0.4366, 0.4063, 0.4366, 0.4063, 0.4366, 0.4063, 0.4366, 0.4063, 0.4366, 0.4063, 0.4366, 0.4063, 0.4366, 0.4063, 0.4366, 0.4063, 0.4366, 0.4063, 0.4366])
me_circle_013.materials.append(mat_material)
me_circle_013.use_remesh_fix_poles = True
me_circle_013.use_remesh_preserve_attributes = False
me_circle_013.update()
me_circle_014 = bpy.data.meshes.new('Circle.014')
me_circle_014.from_pydata([(-0.1589, -0.1589, 15.95), (-0.1589, -0.1589, 16.16), (1.964e-08, -0.2247, 15.95), (-0.6601, -1.369, 15.95), (-0.6601, -1.369, 16.16), (-0.5012, -1.435, 15.95), (-0.5012, -1.435, 16.16), (1.964e-08, -0.2247, 16.16)], [], [(1, 0, 3, 4), (0, 1, 7, 2), (0, 2, 5, 3), (3, 5, 6, 4), (2, 7, 6, 5), (7, 1, 4, 6)])
_uv = me_circle_014.uv_layers.new(name='UVMap')
_uv.uv.foreach_set('vector', [0.4063, 0.4366, 0.4063, 0.4366, 0.4063, 0.4366, 0.4063, 0.4366, 0.4063, 0.4366, 0.4063, 0.4366, 0.4063, 0.4366, 0.4063, 0.4366, 0.4063, 0.4366, 0.4063, 0.4366, 0.4063, 0.4366, 0.4063, 0.4366, 0.4063, 0.4366, 0.4063, 0.4366, 0.4063, 0.4366, 0.4063, 0.4366, 0.4063, 0.4366, 0.4063, 0.4366, 0.4063, 0.4366, 0.4063, 0.4366, 0.4063, 0.4366, 0.4063, 0.4366, 0.4063, 0.4366, 0.4063, 0.4366])
me_circle_014.materials.append(mat_material)
me_circle_014.use_remesh_fix_poles = True
me_circle_014.use_remesh_preserve_attributes = False
me_circle_014.update()
me_circle_015 = bpy.data.meshes.new('Circle.015')
me_circle_015.from_pydata([(-0.1589, -0.1589, 16.99), (-0.1589, -0.1589, 17.2), (1.964e-08, -0.2247, 16.99), (-0.6601, -1.369, 16.99), (-0.6601, -1.369, 17.2), (-0.5012, -1.435, 16.99), (-0.5012, -1.435, 17.2), (1.964e-08, -0.2247, 17.2)], [], [(1, 0, 3, 4), (0, 1, 7, 2), (0, 2, 5, 3), (3, 5, 6, 4), (2, 7, 6, 5), (7, 1, 4, 6)])
_uv = me_circle_015.uv_layers.new(name='UVMap')
_uv.uv.foreach_set('vector', [0.4063, 0.4366, 0.4063, 0.4366, 0.4063, 0.4366, 0.4063, 0.4366, 0.4063, 0.4366, 0.4063, 0.4366, 0.4063, 0.4366, 0.4063, 0.4366, 0.4063, 0.4366, 0.4063, 0.4366, 0.4063, 0.4366, 0.4063, 0.4366, 0.4063, 0.4366, 0.4063, 0.4366, 0.4063, 0.4366, 0.4063, 0.4366, 0.4063, 0.4366, 0.4063, 0.4366, 0.4063, 0.4366, 0.4063, 0.4366, 0.4063, 0.4366, 0.4063, 0.4366, 0.4063, 0.4366, 0.4063, 0.4366])
me_circle_015.materials.append(mat_material)
me_circle_015.use_remesh_fix_poles = True
me_circle_015.use_remesh_preserve_attributes = False
me_circle_015.update()
me_circle_016 = bpy.data.meshes.new('Circle.016')
me_circle_016.from_pydata([(-0.1589, -0.1589, 17.41), (-0.1589, -0.1589, 17.62), (1.964e-08, -0.2247, 17.41), (-0.6601, -1.369, 17.41), (-0.6601, -1.369, 17.62), (-0.5012, -1.435, 17.41), (-0.5012, -1.435, 17.62), (1.964e-08, -0.2247, 17.62)], [], [(1, 0, 3, 4), (0, 1, 7, 2), (0, 2, 5, 3), (3, 5, 6, 4), (2, 7, 6, 5), (7, 1, 4, 6)])
_uv = me_circle_016.uv_layers.new(name='UVMap')
_uv.uv.foreach_set('vector', [0.4063, 0.4366, 0.4063, 0.4366, 0.4063, 0.4366, 0.4063, 0.4366, 0.4063, 0.4366, 0.4063, 0.4366, 0.4063, 0.4366, 0.4063, 0.4366, 0.4063, 0.4366, 0.4063, 0.4366, 0.4063, 0.4366, 0.4063, 0.4366, 0.4063, 0.4366, 0.4063, 0.4366, 0.4063, 0.4366, 0.4063, 0.4366, 0.4063, 0.4366, 0.4063, 0.4366, 0.4063, 0.4366, 0.4063, 0.4366, 0.4063, 0.4366, 0.4063, 0.4366, 0.4063, 0.4366, 0.4063, 0.4366])
me_circle_016.materials.append(mat_material)
me_circle_016.use_remesh_fix_poles = True
me_circle_016.use_remesh_preserve_attributes = False
me_circle_016.update()

# ---- objects
ob_circle = bpy.data.objects.new('Circle', me_circle)
ob_circle_001 = bpy.data.objects.new('Circle.001', me_circle_011)
ob_circle_002 = bpy.data.objects.new('Circle.002', me_circle_012)
ob_circle_003 = bpy.data.objects.new('Circle.003', me_circle_013)
ob_circle_004 = bpy.data.objects.new('Circle.004', me_circle_014)
ob_circle_005 = bpy.data.objects.new('Circle.005', me_circle_015)
ob_circle_006 = bpy.data.objects.new('Circle.006', me_circle_016)

# ---- transforms, parenting, visibility, modifiers, constraints
ob_circle.location = (0.0, 0.0, 0.0)
ob_circle.rotation_euler = (0.0, -0.0, 0.3927)
ob_circle_001.location = (0.0, 0.0, 0.0)
ob_circle_001.rotation_euler = (0.0, -0.0, 0.3927)
ob_circle_002.location = (0.0, 0.0, 0.0)
ob_circle_002.rotation_euler = (0.0, -0.0, 0.3927)
ob_circle_003.location = (0.0, 0.0, 0.0)
ob_circle_003.rotation_euler = (0.0, -0.0, 0.3927)
ob_circle_004.location = (0.0, 0.0, 0.0)
ob_circle_004.rotation_euler = (0.0, -0.0, 0.3927)
ob_circle_005.location = (0.0, 0.0, 0.0)
ob_circle_005.rotation_euler = (0.0, -0.0, 0.3927)
ob_circle_006.location = (0.0, 0.0, 0.0)
ob_circle_006.rotation_euler = (0.0, -0.0, 0.3927)

# ---- collection membership
col_collection.objects.link(ob_circle)
col_collection.objects.link(ob_circle_001)
col_collection.objects.link(ob_circle_002)
col_collection.objects.link(ob_circle_003)
col_collection.objects.link(ob_circle_004)
col_collection.objects.link(ob_circle_005)
col_collection.objects.link(ob_circle_006)

# ---- scene / render settings (as saved in the file)
scene.frame_start = 1; scene.frame_end = 250; scene.frame_set(1)
scene.render.engine = 'BLENDER_EEVEE_NEXT'
scene.cycles.sampling_pattern = 'TABULATED_SOBOL'
scene.cycles.use_light_tree = False
scene.view_settings.view_transform = 'Filmic'
bpy.context.view_layer.update()

# ---- added for rendering (the .blend has no active camera and no usable light): camera, sun
cam_auto = bpy.data.cameras.new('AutoCamera')
cam_auto.lens = 50.0
cam_auto.sensor_width = 36.0
cam_auto.clip_end = 1000.0
ob_auto_camera = bpy.data.objects.new('AutoCamera', cam_auto)
scene.collection.objects.link(ob_auto_camera)
ob_auto_camera.location = (16.9386, -20.3264, 22.5509)
ob_auto_camera.rotation_euler = (1.09748, -7.21219e-08, 0.694738)
scene.camera = ob_auto_camera
light_auto_sun = bpy.data.lights.new('AutoSun', 'SUN')
light_auto_sun.energy = 3.0
light_auto_sun.angle = 0.0523599
ob_auto_sun = bpy.data.objects.new('AutoSun', light_auto_sun)
scene.collection.objects.link(ob_auto_sun)
ob_auto_sun.rotation_euler = (0.872665, 0.174533, 0.523599)
bpy.context.view_layer.update()
